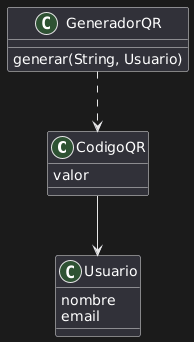

The diagram above was rendered by PlantUML. Its source (embedded in the PNG):
@startuml
class CodigoQR {
  valor
}

class Usuario {
  nombre
  email
}

class GeneradorQR {
  generar(String, Usuario)
}

CodigoQR --> Usuario
GeneradorQR ..> CodigoQR
@enduml